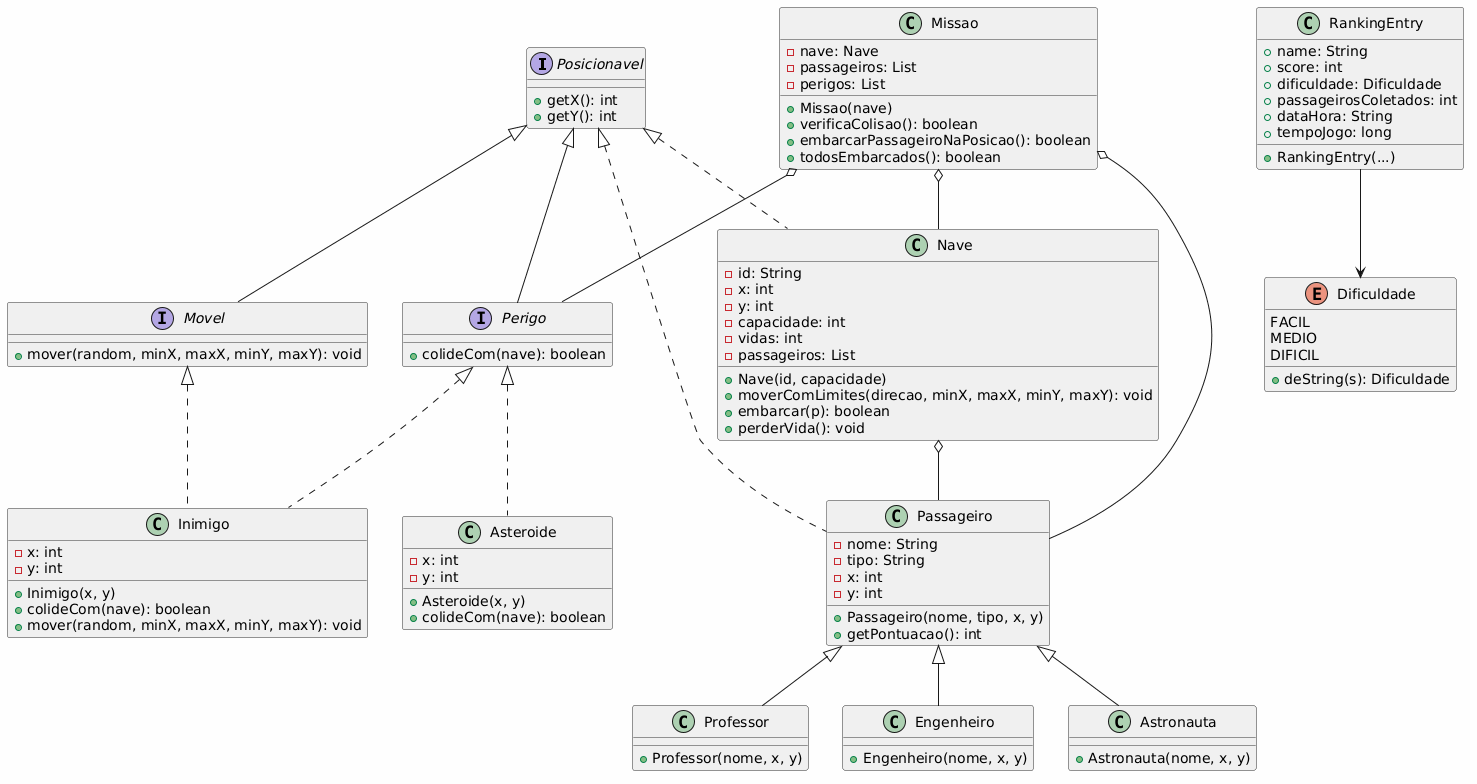

The diagram above was rendered by PlantUML. Its source (embedded in the PNG):
@startuml
skinparam backgroundColor #FEFEFE
skinparam classBackgroundColor #F0F0F0
skinparam classBorderColor #333333

interface Posicionavel {
    + getX(): int
    + getY(): int
}

interface Movel extends Posicionavel {
    + mover(random, minX, maxX, minY, maxY): void
}

interface Perigo extends Posicionavel {
    + colideCom(nave): boolean
}

enum Dificuldade {
    FACIL
    MEDIO
    DIFICIL
    + deString(s): Dificuldade
}

class Nave implements Posicionavel {
    - id: String
    - x: int
    - y: int
    - capacidade: int
    - vidas: int
    - passageiros: List
    + Nave(id, capacidade)
    + moverComLimites(direcao, minX, maxX, minY, maxY): void
    + embarcar(p): boolean
    + perderVida(): void
}

class Passageiro implements Posicionavel {
    - nome: String
    - tipo: String
    - x: int
    - y: int
    + Passageiro(nome, tipo, x, y)
    + getPontuacao(): int
}

class Professor extends Passageiro {
    + Professor(nome, x, y)
}

class Engenheiro extends Passageiro {
    + Engenheiro(nome, x, y)
}

class Astronauta extends Passageiro {
    + Astronauta(nome, x, y)
}

class Asteroide implements Perigo {
    - x: int
    - y: int
    + Asteroide(x, y)
    + colideCom(nave): boolean
}

class Inimigo implements Perigo, Movel {
    - x: int
    - y: int
    + Inimigo(x, y)
    + colideCom(nave): boolean
    + mover(random, minX, maxX, minY, maxY): void
}

class Missao {
    - nave: Nave
    - passageiros: List
    - perigos: List
    + Missao(nave)
    + verificaColisao(): boolean
    + embarcarPassageiroNaPosicao(): boolean
    + todosEmbarcados(): boolean
}

class RankingEntry {
    + name: String
    + score: int
    + dificuldade: Dificuldade
    + passageirosColetados: int
    + dataHora: String
    + tempoJogo: long
    + RankingEntry(...)
}

Missao o-- Nave
Missao o-- Passageiro
Missao o-- Perigo
Nave o-- Passageiro
RankingEntry --> Dificuldade
@enduml